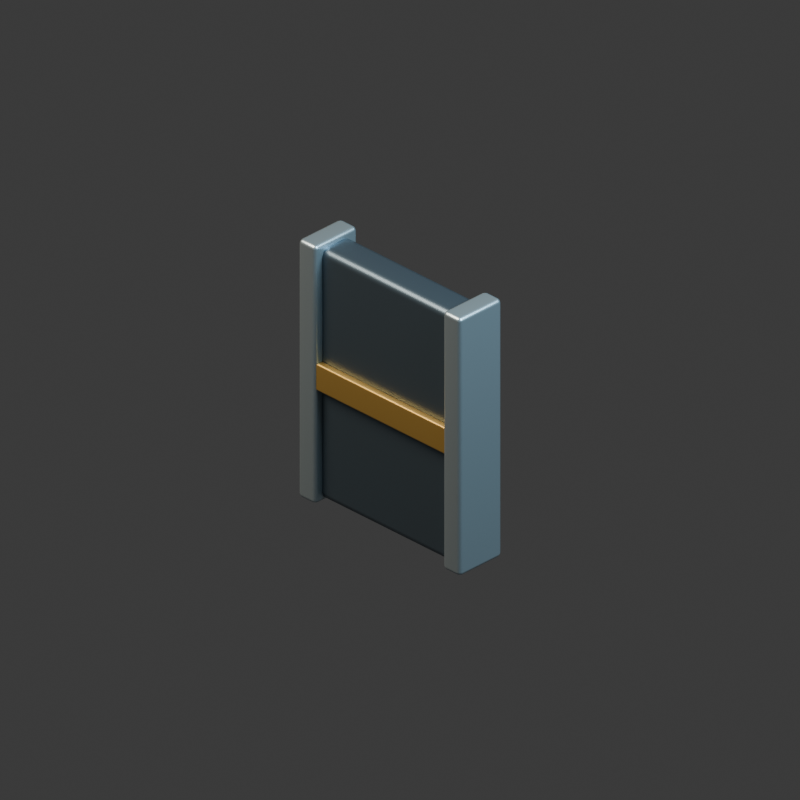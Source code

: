 # Source: physical-wall.blend  (saved by Blender 5.2.44; exported with 4.5.12 LTS)
import bpy
from mathutils import Matrix  # noqa: F401  (used for matrix-valued properties, if any)

bpy.ops.wm.read_factory_settings(use_empty=True)
scene = bpy.context.scene
scene.name = 'Scene'

# ---- collections
col_collection = bpy.data.collections.new('Collection'); scene.collection.children.link(col_collection)

# ---- materials (node trees are filled in below, after node groups)
mat_graphite_armored_steel = bpy.data.materials.new('Graphite armored steel')
mat_graphite_armored_steel.diffuse_color = (0.115, 0.155, 0.19, 1.0)
mat_brushed_pale_titanium = bpy.data.materials.new('Brushed pale titanium')
mat_brushed_pale_titanium.diffuse_color = (0.5, 0.59, 0.63, 1.0)
mat_warm_brass_markings = bpy.data.materials.new('Warm brass markings')
mat_warm_brass_markings.diffuse_color = (0.62, 0.38, 0.1, 1.0)

# ---- material node trees
mat_graphite_armored_steel.use_nodes = True; mat_graphite_armored_steel.node_tree.nodes.clear()
_N = mat_graphite_armored_steel.node_tree.nodes; _L = mat_graphite_armored_steel.node_tree.links
n0 = _N.new('ShaderNodeBsdfPrincipled'); n0.name = 'Principled BSDF'; n0.location = (-200, 100)
n0.inputs[0].default_value = (0.115, 0.155, 0.19, 1.0)
n0.inputs[1].default_value = 0.75
n0.inputs[2].default_value = 0.35
n0.inputs[10].default_value = 0.005
n1 = _N.new('ShaderNodeOutputMaterial'); n1.name = 'Material Output'; n1.location = (200, 100)
_L.new(n0.outputs[0], n1.inputs[0])
n1.is_active_output = True
mat_brushed_pale_titanium.use_nodes = True; mat_brushed_pale_titanium.node_tree.nodes.clear()
_N = mat_brushed_pale_titanium.node_tree.nodes; _L = mat_brushed_pale_titanium.node_tree.links
n0 = _N.new('ShaderNodeBsdfPrincipled'); n0.name = 'Principled BSDF'; n0.location = (-200, 100)
n0.inputs[0].default_value = (0.5, 0.59, 0.63, 1.0)
n0.inputs[1].default_value = 0.8
n0.inputs[2].default_value = 0.35
n0.inputs[10].default_value = 0.005
n1 = _N.new('ShaderNodeOutputMaterial'); n1.name = 'Material Output'; n1.location = (200, 100)
_L.new(n0.outputs[0], n1.inputs[0])
n1.is_active_output = True
mat_warm_brass_markings.use_nodes = True; mat_warm_brass_markings.node_tree.nodes.clear()
_N = mat_warm_brass_markings.node_tree.nodes; _L = mat_warm_brass_markings.node_tree.links
n0 = _N.new('ShaderNodeBsdfPrincipled'); n0.name = 'Principled BSDF'; n0.location = (-200, 100)
n0.inputs[0].default_value = (0.62, 0.38, 0.1, 1.0)
n0.inputs[1].default_value = 0.7
n0.inputs[2].default_value = 0.35
n0.inputs[10].default_value = 0.005
n1 = _N.new('ShaderNodeOutputMaterial'); n1.name = 'Material Output'; n1.location = (200, 100)
_L.new(n0.outputs[0], n1.inputs[0])
n1.is_active_output = True

# ---- world
world_world = bpy.data.worlds.new('World'); scene.world = world_world
world_world.use_nodes = True; world_world.node_tree.nodes.clear()
_N = world_world.node_tree.nodes; _L = world_world.node_tree.links
n0 = _N.new('ShaderNodeOutputWorld'); n0.name = 'World Output'; n0.location = (200, 100)
n1 = _N.new('ShaderNodeBackground'); n1.name = 'Background'; n1.location = (-200, 100)
n1.inputs[0].default_value = (0.05088, 0.05088, 0.05088, 1.0)
_L.new(n1.outputs[0], n0.inputs[0])
n0.is_active_output = True
world_world.color = (0.17, 0.19, 0.22)
world_world.sun_shadow_jitter_overblur = 0.0

# ---- cameras
cam_camera_001 = bpy.data.cameras.new('Camera.001')
cam_camera_001.type = 'ORTHO'
cam_camera_001.ortho_scale = 3.6

# ---- lights
light_area = bpy.data.lights.new('Area', 'AREA')
light_area.color = (1.0, 0.9, 0.75)
light_area.energy = 800.0
light_area.shape = 'DISK'
light_area.size = 5.0
light_area.size_y = 1.0
light_area_001 = bpy.data.lights.new('Area.001', 'AREA')
light_area_001.color = (0.55, 0.82, 1.0)
light_area_001.energy = 650.0
light_area_001.shape = 'DISK'
light_area_001.size = 4.0
light_area_001.size_y = 1.0

# ---- meshes
me_cube_445 = bpy.data.meshes.new('Cube.445')
me_cube_445.from_pydata([(-0.5, -0.09, -0.65), (-0.5, -0.09, 0.65), (-0.5, 0.09, -0.65), (-0.5, 0.09, 0.65), (0.5, -0.09, -0.65), (0.5, -0.09, 0.65), (0.5, 0.09, -0.65), (0.5, 0.09, 0.65)], [], [(0, 1, 3, 2), (2, 3, 7, 6), (6, 7, 5, 4), (4, 5, 1, 0), (2, 6, 4, 0), (7, 3, 1, 5)])
_uv = me_cube_445.uv_layers.new(name='UVMap')
_uv.uv.foreach_set('vector', [0.375, 0.0, 0.625, 0.0, 0.625, 0.25, 0.375, 0.25, 0.375, 0.25, 0.625, 0.25, 0.625, 0.5, 0.375, 0.5, 0.375, 0.5, 0.625, 0.5, 0.625, 0.75, 0.375, 0.75, 0.375, 0.75, 0.625, 0.75, 0.625, 1.0, 0.375, 1.0, 0.125, 0.5, 0.375, 0.5, 0.375, 0.75, 0.125, 0.75, 0.625, 0.5, 0.875, 0.5, 0.875, 0.75, 0.625, 0.75])
me_cube_445.materials.append(mat_graphite_armored_steel)
me_cube_445.update()
me_cube_446 = bpy.data.meshes.new('Cube.446')
me_cube_446.from_pydata([(-0.055, -0.135, -0.67), (-0.055, -0.135, 0.67), (-0.055, 0.135, -0.67), (-0.055, 0.135, 0.67), (0.055, -0.135, -0.67), (0.055, -0.135, 0.67), (0.055, 0.135, -0.67), (0.055, 0.135, 0.67)], [], [(0, 1, 3, 2), (2, 3, 7, 6), (6, 7, 5, 4), (4, 5, 1, 0), (2, 6, 4, 0), (7, 3, 1, 5)])
_uv = me_cube_446.uv_layers.new(name='UVMap')
_uv.uv.foreach_set('vector', [0.375, 0.0, 0.625, 0.0, 0.625, 0.25, 0.375, 0.25, 0.375, 0.25, 0.625, 0.25, 0.625, 0.5, 0.375, 0.5, 0.375, 0.5, 0.625, 0.5, 0.625, 0.75, 0.375, 0.75, 0.375, 0.75, 0.625, 0.75, 0.625, 1.0, 0.375, 1.0, 0.125, 0.5, 0.375, 0.5, 0.375, 0.75, 0.125, 0.75, 0.625, 0.5, 0.875, 0.5, 0.875, 0.75, 0.625, 0.75])
me_cube_446.materials.append(mat_brushed_pale_titanium)
me_cube_446.update()
me_cube_447 = bpy.data.meshes.new('Cube.447')
me_cube_447.from_pydata([(-0.055, -0.135, -0.67), (-0.055, -0.135, 0.67), (-0.055, 0.135, -0.67), (-0.055, 0.135, 0.67), (0.055, -0.135, -0.67), (0.055, -0.135, 0.67), (0.055, 0.135, -0.67), (0.055, 0.135, 0.67)], [], [(0, 1, 3, 2), (2, 3, 7, 6), (6, 7, 5, 4), (4, 5, 1, 0), (2, 6, 4, 0), (7, 3, 1, 5)])
_uv = me_cube_447.uv_layers.new(name='UVMap')
_uv.uv.foreach_set('vector', [0.375, 0.0, 0.625, 0.0, 0.625, 0.25, 0.375, 0.25, 0.375, 0.25, 0.625, 0.25, 0.625, 0.5, 0.375, 0.5, 0.375, 0.5, 0.625, 0.5, 0.625, 0.75, 0.375, 0.75, 0.375, 0.75, 0.625, 0.75, 0.625, 1.0, 0.375, 1.0, 0.125, 0.5, 0.375, 0.5, 0.375, 0.75, 0.125, 0.75, 0.625, 0.5, 0.875, 0.5, 0.875, 0.75, 0.625, 0.75])
me_cube_447.materials.append(mat_brushed_pale_titanium)
me_cube_447.update()
me_cube_448 = bpy.data.meshes.new('Cube.448')
me_cube_448.from_pydata([(-0.425, -0.02, -0.07), (-0.425, -0.02, 0.07), (-0.425, 0.02, -0.07), (-0.425, 0.02, 0.07), (0.425, -0.02, -0.07), (0.425, -0.02, 0.07), (0.425, 0.02, -0.07), (0.425, 0.02, 0.07)], [], [(0, 1, 3, 2), (2, 3, 7, 6), (6, 7, 5, 4), (4, 5, 1, 0), (2, 6, 4, 0), (7, 3, 1, 5)])
_uv = me_cube_448.uv_layers.new(name='UVMap')
_uv.uv.foreach_set('vector', [0.375, 0.0, 0.625, 0.0, 0.625, 0.25, 0.375, 0.25, 0.375, 0.25, 0.625, 0.25, 0.625, 0.5, 0.375, 0.5, 0.375, 0.5, 0.625, 0.5, 0.625, 0.75, 0.375, 0.75, 0.375, 0.75, 0.625, 0.75, 0.625, 1.0, 0.375, 1.0, 0.125, 0.5, 0.375, 0.5, 0.375, 0.75, 0.125, 0.75, 0.625, 0.5, 0.875, 0.5, 0.875, 0.75, 0.625, 0.75])
me_cube_448.materials.append(mat_warm_brass_markings)
me_cube_448.update()

# ---- objects
ob_camera = bpy.data.objects.new('Camera', cam_camera_001)
ob_key = bpy.data.objects.new('key', light_area)
ob_fill = bpy.data.objects.new('fill', light_area_001)
ob_reinforced_panel = bpy.data.objects.new('reinforced panel', me_cube_445)
ob_vertical_edge_column = bpy.data.objects.new('vertical edge column', me_cube_446)
ob_vertical_edge_column_001 = bpy.data.objects.new('vertical edge column.001', me_cube_447)
ob_center_reinforcement = bpy.data.objects.new('center reinforcement', me_cube_448)
ob_physical_wall_assembly = bpy.data.objects.new('physical-wall assembly', None)

# ---- transforms, parenting, visibility, modifiers, constraints
ob_camera.location = (6.0, -6.0, 5.549)
ob_camera.rotation_euler = (1.047, -4.408e-08, 0.7854)
ob_key.location = (-3.0, -4.0, 7.0)
ob_key.rotation_euler = (0.6557, -8.637e-08, -0.6435)
ob_fill.location = (4.0, 1.0, 5.0)
ob_fill.rotation_euler = (0.7417, -3.311e-08, 1.816)
ob_reinforced_panel.parent = ob_physical_wall_assembly
ob_reinforced_panel.location = (0.0, 0.0, 0.65)
_m = ob_reinforced_panel.modifiers.new('machined rounded edges', 'BEVEL')
_m.width = 0.04
_m.width_pct = 0.04
_m.segments = 2
_m = ob_reinforced_panel.modifiers.new('weighted normals', 'WEIGHTED_NORMAL')
ob_vertical_edge_column.parent = ob_physical_wall_assembly
ob_vertical_edge_column.location = (-0.46, 0.0, 0.66)
_m = ob_vertical_edge_column.modifiers.new('machined rounded edges', 'BEVEL')
_m.width = 0.02
_m.width_pct = 0.02
_m.segments = 2
_m = ob_vertical_edge_column.modifiers.new('weighted normals', 'WEIGHTED_NORMAL')
ob_vertical_edge_column_001.parent = ob_physical_wall_assembly
ob_vertical_edge_column_001.location = (0.46, 0.0, 0.66)
_m = ob_vertical_edge_column_001.modifiers.new('machined rounded edges', 'BEVEL')
_m.width = 0.02
_m.width_pct = 0.02
_m.segments = 2
_m = ob_vertical_edge_column_001.modifiers.new('weighted normals', 'WEIGHTED_NORMAL')
ob_center_reinforcement.parent = ob_physical_wall_assembly
ob_center_reinforcement.location = (0.0, -0.105, 0.65)
_m = ob_center_reinforcement.modifiers.new('machined rounded edges', 'BEVEL')
_m.width = 0.01
_m.width_pct = 0.01
_m.segments = 2
_m = ob_center_reinforcement.modifiers.new('weighted normals', 'WEIGHTED_NORMAL')
ob_physical_wall_assembly.location = (0.0, 0.0, 0.0)

# ---- collection membership
col_collection.objects.link(ob_camera)
col_collection.objects.link(ob_key)
col_collection.objects.link(ob_fill)
col_collection.objects.link(ob_reinforced_panel)
col_collection.objects.link(ob_vertical_edge_column)
col_collection.objects.link(ob_vertical_edge_column_001)
col_collection.objects.link(ob_center_reinforcement)
col_collection.objects.link(ob_physical_wall_assembly)

# ---- scene / render settings (as saved in the file)
scene.camera = ob_camera
scene.frame_start = 1; scene.frame_end = 250; scene.frame_set(1)
scene.render.engine = 'CYCLES'
scene.render.resolution_x = 384
scene.render.resolution_y = 384
scene.render.film_transparent = True
scene.render.bake_bias = 0.0
scene.render.bake_samples = 0
scene.render.compositor_device = 'GPU'
scene.cycles.samples = 12
scene.eevee.use_volume_custom_range = False
scene.eevee.fast_gi_thickness_near = 0.1
scene.eevee.fast_gi_thickness_far = 0.0
scene.eevee.ray_tracing_options.screen_trace_thickness = 0.1
bpy.context.view_layer.update()
